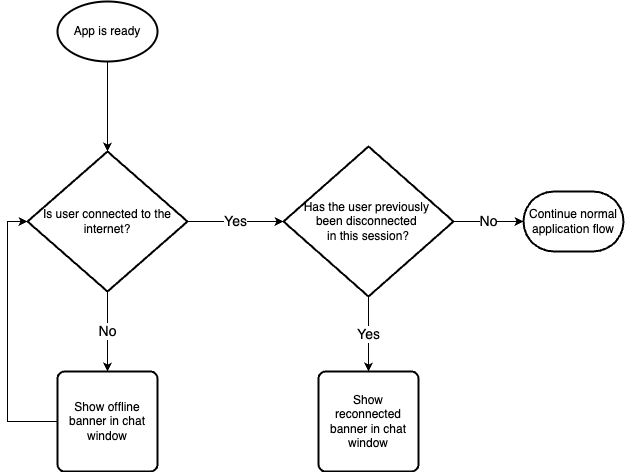

The diagram above was exported from draw.io. Its source (the exported page's mxGraphModel, read from the mxfile embedded in the PNG):
<mxGraphModel dx="1109" dy="804" grid="1" gridSize="10" guides="1" tooltips="1" connect="1" arrows="1" fold="1" page="1" pageScale="1" pageWidth="827" pageHeight="1169" math="0" shadow="0">
  <root>
    <mxCell id="0" />
    <mxCell id="1" parent="0" />
    <mxCell id="a_rAktPdtBEu4W60oBNT-1" value="App is ready" style="strokeWidth=2;html=1;shape=mxgraph.flowchart.start_1;whiteSpace=wrap;" parent="1" vertex="1">
      <mxGeometry x="364" y="50" width="100" height="60" as="geometry" />
    </mxCell>
    <mxCell id="a_rAktPdtBEu4W60oBNT-31" value="&lt;font style=&quot;font-size: 14px;&quot;&gt;No&lt;/font&gt;" style="edgeStyle=orthogonalEdgeStyle;rounded=0;orthogonalLoop=1;jettySize=auto;html=1;entryX=0.5;entryY=0;entryDx=0;entryDy=0;" parent="1" source="a_rAktPdtBEu4W60oBNT-25" target="a_rAktPdtBEu4W60oBNT-30" edge="1">
      <mxGeometry relative="1" as="geometry" />
    </mxCell>
    <mxCell id="a_rAktPdtBEu4W60oBNT-25" value="Is user connected to the internet?" style="strokeWidth=2;html=1;shape=mxgraph.flowchart.decision;whiteSpace=wrap;" parent="1" vertex="1">
      <mxGeometry x="334" y="200" width="160" height="140" as="geometry" />
    </mxCell>
    <mxCell id="a_rAktPdtBEu4W60oBNT-26" style="edgeStyle=orthogonalEdgeStyle;rounded=0;orthogonalLoop=1;jettySize=auto;html=1;entryX=0.5;entryY=0;entryDx=0;entryDy=0;entryPerimeter=0;" parent="1" source="a_rAktPdtBEu4W60oBNT-1" target="a_rAktPdtBEu4W60oBNT-25" edge="1">
      <mxGeometry relative="1" as="geometry" />
    </mxCell>
    <mxCell id="a_rAktPdtBEu4W60oBNT-28" value="&lt;font style=&quot;font-size: 14px;&quot;&gt;Yes&lt;/font&gt;" style="edgeStyle=orthogonalEdgeStyle;rounded=0;orthogonalLoop=1;jettySize=auto;html=1;entryX=0;entryY=0.5;entryDx=0;entryDy=0;entryPerimeter=0;" parent="1" source="a_rAktPdtBEu4W60oBNT-25" target="a_rAktPdtBEu4W60oBNT-29" edge="1">
      <mxGeometry relative="1" as="geometry">
        <mxPoint x="590" y="270" as="targetPoint" />
      </mxGeometry>
    </mxCell>
    <mxCell id="a_rAktPdtBEu4W60oBNT-33" value="&lt;font style=&quot;font-size: 14px;&quot;&gt;Yes&lt;/font&gt;" style="edgeStyle=orthogonalEdgeStyle;rounded=0;orthogonalLoop=1;jettySize=auto;html=1;entryX=0.5;entryY=0;entryDx=0;entryDy=0;" parent="1" source="a_rAktPdtBEu4W60oBNT-29" target="a_rAktPdtBEu4W60oBNT-32" edge="1">
      <mxGeometry relative="1" as="geometry" />
    </mxCell>
    <mxCell id="a_rAktPdtBEu4W60oBNT-29" value="Has the user previously&amp;nbsp;&lt;div&gt;been disconnected&amp;nbsp;&lt;/div&gt;&lt;div&gt;in this session?&lt;/div&gt;" style="strokeWidth=2;html=1;shape=mxgraph.flowchart.decision;whiteSpace=wrap;" parent="1" vertex="1">
      <mxGeometry x="590" y="195" width="170" height="150" as="geometry" />
    </mxCell>
    <mxCell id="a_rAktPdtBEu4W60oBNT-30" value="Show offline banner in chat window" style="rounded=1;whiteSpace=wrap;html=1;absoluteArcSize=1;arcSize=14;strokeWidth=2;" parent="1" vertex="1">
      <mxGeometry x="364" y="420" width="100" height="100" as="geometry" />
    </mxCell>
    <mxCell id="a_rAktPdtBEu4W60oBNT-32" value="Show reconnected banner in chat window" style="rounded=1;whiteSpace=wrap;html=1;absoluteArcSize=1;arcSize=14;strokeWidth=2;" parent="1" vertex="1">
      <mxGeometry x="625" y="420" width="100" height="100" as="geometry" />
    </mxCell>
    <mxCell id="a_rAktPdtBEu4W60oBNT-35" value="Continue normal application flow" style="strokeWidth=2;html=1;shape=mxgraph.flowchart.terminator;whiteSpace=wrap;" parent="1" vertex="1">
      <mxGeometry x="830" y="240" width="100" height="60" as="geometry" />
    </mxCell>
    <mxCell id="a_rAktPdtBEu4W60oBNT-36" value="&lt;font style=&quot;font-size: 14px;&quot;&gt;No&lt;/font&gt;" style="edgeStyle=orthogonalEdgeStyle;rounded=0;orthogonalLoop=1;jettySize=auto;html=1;entryX=0;entryY=0.5;entryDx=0;entryDy=0;entryPerimeter=0;" parent="1" source="a_rAktPdtBEu4W60oBNT-29" target="a_rAktPdtBEu4W60oBNT-35" edge="1">
      <mxGeometry relative="1" as="geometry" />
    </mxCell>
    <mxCell id="a_rAktPdtBEu4W60oBNT-37" style="edgeStyle=orthogonalEdgeStyle;rounded=0;orthogonalLoop=1;jettySize=auto;html=1;entryX=0;entryY=0.5;entryDx=0;entryDy=0;entryPerimeter=0;" parent="1" source="a_rAktPdtBEu4W60oBNT-30" target="a_rAktPdtBEu4W60oBNT-25" edge="1">
      <mxGeometry relative="1" as="geometry">
        <Array as="points">
          <mxPoint x="314" y="470" />
          <mxPoint x="314" y="270" />
        </Array>
      </mxGeometry>
    </mxCell>
  </root>
</mxGraphModel>